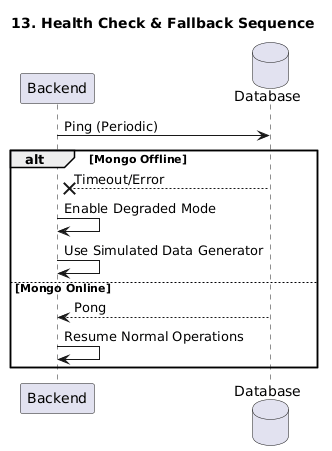

The diagram above was rendered by PlantUML. Its source (embedded in the PNG):
@startuml
title 13. Health Check & Fallback Sequence
participant "Backend" as Srv
database "Database" as DB

Srv -> DB: Ping (Periodic)
alt Mongo Offline
    DB --x Srv: Timeout/Error
    Srv -> Srv: Enable Degraded Mode
    Srv -> Srv: Use Simulated Data Generator
else Mongo Online
    DB --> Srv: Pong
    Srv -> Srv: Resume Normal Operations
end
@enduml